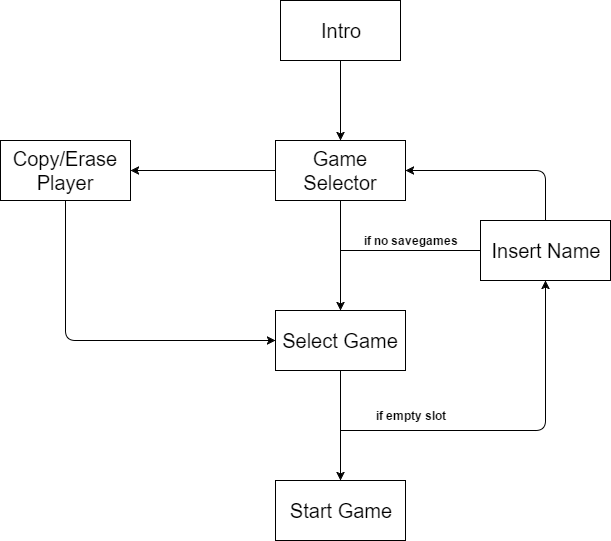

The diagram above was exported from draw.io. Its source (the exported page's mxGraphModel, read from the mxfile embedded in the PNG):
<mxGraphModel dx="1426" dy="745" grid="1" gridSize="10" guides="1" tooltips="1" connect="1" arrows="1" fold="1" page="1" pageScale="1" pageWidth="826" pageHeight="1169" background="#ffffff" math="0" shadow="0">
  <root>
    <mxCell id="0" />
    <mxCell id="1" parent="0" />
    <mxCell id="2" value="&lt;font style=&quot;font-size: 20px&quot;&gt;Intro&lt;/font&gt;" style="whiteSpace=wrap;html=1;" vertex="1" parent="1">
      <mxGeometry x="340" y="90" width="120" height="60" as="geometry" />
    </mxCell>
    <mxCell id="3" value="&lt;font style=&quot;font-size: 20px&quot;&gt;Game Selector&lt;/font&gt;" style="whiteSpace=wrap;html=1;" vertex="1" parent="1">
      <mxGeometry x="335" y="230" width="130" height="60" as="geometry" />
    </mxCell>
    <mxCell id="4" value="" style="endArrow=classic;html=1;exitX=0.5;exitY=1;entryX=0.5;entryY=0;" edge="1" parent="1" source="2" target="3">
      <mxGeometry width="50" height="50" relative="1" as="geometry">
        <mxPoint x="340" y="360" as="sourcePoint" />
        <mxPoint x="390" y="310" as="targetPoint" />
      </mxGeometry>
    </mxCell>
    <mxCell id="5" value="&lt;span style=&quot;font-size: 20px&quot;&gt;Insert Name&lt;/span&gt;" style="whiteSpace=wrap;html=1;" vertex="1" parent="1">
      <mxGeometry x="540" y="310" width="130" height="60" as="geometry" />
    </mxCell>
    <mxCell id="6" value="" style="line;html=1;strokeWidth=1;fillColor=none;align=left;verticalAlign=middle;spacingTop=-1;spacingLeft=3;spacingRight=3;rotatable=0;labelPosition=right;points=[];portConstraint=eastwest;" vertex="1" parent="1">
      <mxGeometry x="400" y="305" width="140" height="70" as="geometry" />
    </mxCell>
    <mxCell id="7" value="&lt;font style=&quot;font-size: 20px&quot;&gt;Select Game&lt;/font&gt;" style="whiteSpace=wrap;html=1;" vertex="1" parent="1">
      <mxGeometry x="335" y="400" width="130" height="60" as="geometry" />
    </mxCell>
    <mxCell id="8" value="" style="endArrow=classic;html=1;exitX=0.5;exitY=1;entryX=0.5;entryY=0;" edge="1" target="7" parent="1" source="3">
      <mxGeometry x="410" y="320" width="50" height="50" as="geometry">
        <mxPoint x="410" y="320" as="sourcePoint" />
        <mxPoint x="400" y="480" as="targetPoint" />
      </mxGeometry>
    </mxCell>
    <mxCell id="9" value="&lt;b&gt;if no savegames&lt;/b&gt;" style="text;html=1;strokeColor=none;fillColor=none;align=center;verticalAlign=middle;whiteSpace=wrap;" vertex="1" parent="1">
      <mxGeometry x="420" y="320" width="100" height="20" as="geometry" />
    </mxCell>
    <mxCell id="10" value="" style="endArrow=classic;html=1;exitX=0.5;exitY=0;entryX=1;entryY=0.5;" edge="1" parent="1" source="5" target="3">
      <mxGeometry width="50" height="50" relative="1" as="geometry">
        <mxPoint x="580" y="300" as="sourcePoint" />
        <mxPoint x="630" y="250" as="targetPoint" />
        <Array as="points">
          <mxPoint x="605" y="260" />
        </Array>
      </mxGeometry>
    </mxCell>
    <mxCell id="11" value="&lt;font style=&quot;font-size: 20px&quot;&gt;Start Game&lt;/font&gt;" style="whiteSpace=wrap;html=1;" vertex="1" parent="1">
      <mxGeometry x="335" y="570" width="130" height="60" as="geometry" />
    </mxCell>
    <mxCell id="13" value="" style="endArrow=classic;html=1;exitX=0.5;exitY=1;entryX=0.5;entryY=0;" edge="1" parent="1">
      <mxGeometry x="410" y="490" width="50" height="50" as="geometry">
        <mxPoint x="400" y="460" as="sourcePoint" />
        <mxPoint x="400" y="570" as="targetPoint" />
      </mxGeometry>
    </mxCell>
    <mxCell id="15" value="&lt;b&gt;if empty slot&lt;/b&gt;" style="text;html=1;strokeColor=none;fillColor=none;align=center;verticalAlign=middle;whiteSpace=wrap;" vertex="1" parent="1">
      <mxGeometry x="420" y="495" width="100" height="20" as="geometry" />
    </mxCell>
    <mxCell id="16" value="" style="endArrow=classic;html=1;entryX=0.5;entryY=1;" edge="1" parent="1" target="5">
      <mxGeometry x="420" y="500" width="50" height="50" as="geometry">
        <mxPoint x="400" y="520" as="sourcePoint" />
        <mxPoint x="410" y="580" as="targetPoint" />
        <Array as="points">
          <mxPoint x="605" y="520" />
        </Array>
      </mxGeometry>
    </mxCell>
    <mxCell id="17" value="&lt;font style=&quot;font-size: 20px&quot;&gt;Copy/Erase Player&lt;/font&gt;" style="whiteSpace=wrap;html=1;" vertex="1" parent="1">
      <mxGeometry x="60" y="230" width="130" height="60" as="geometry" />
    </mxCell>
    <mxCell id="18" value="" style="endArrow=classic;html=1;exitX=0;exitY=0.5;entryX=1;entryY=0.5;" edge="1" parent="1" source="3" target="17">
      <mxGeometry x="420" y="330" width="50" height="50" as="geometry">
        <mxPoint x="410" y="300" as="sourcePoint" />
        <mxPoint x="410" y="410" as="targetPoint" />
      </mxGeometry>
    </mxCell>
    <mxCell id="19" value="" style="endArrow=classic;html=1;exitX=0.5;exitY=1;entryX=0;entryY=0.5;" edge="1" parent="1" source="17" target="7">
      <mxGeometry x="430" y="340" width="50" height="50" as="geometry">
        <mxPoint x="420" y="310" as="sourcePoint" />
        <mxPoint x="420" y="420" as="targetPoint" />
        <Array as="points">
          <mxPoint x="125" y="430" />
        </Array>
      </mxGeometry>
    </mxCell>
  </root>
</mxGraphModel>